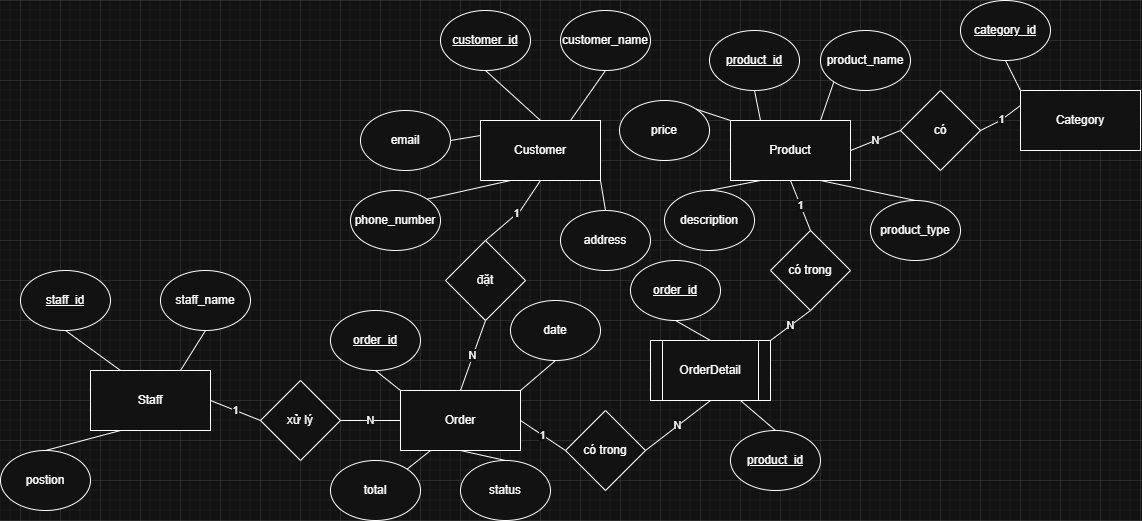

The diagram above was exported from draw.io. Its source (the exported page's mxGraphModel, read from the mxfile embedded in the PNG):
<mxGraphModel dx="1985" dy="624" grid="1" gridSize="10" guides="1" tooltips="1" connect="1" arrows="1" fold="1" page="1" pageScale="1" pageWidth="827" pageHeight="1169" math="0" shadow="0">
  <root>
    <mxCell id="0" />
    <mxCell id="1" parent="0" />
    <mxCell id="X2lo7541d0z-HLiAhM5L-1" parent="1" style="rounded=0;whiteSpace=wrap;html=1;" value="Customer" vertex="1">
      <mxGeometry height="60" width="120" x="140" y="120" as="geometry" />
    </mxCell>
    <mxCell id="X2lo7541d0z-HLiAhM5L-2" parent="1" style="rounded=0;whiteSpace=wrap;html=1;" value="Order" vertex="1">
      <mxGeometry height="60" width="120" x="60" y="390" as="geometry" />
    </mxCell>
    <mxCell id="X2lo7541d0z-HLiAhM5L-4" parent="1" style="rounded=0;whiteSpace=wrap;html=1;" value="Product" vertex="1">
      <mxGeometry height="60" width="120" x="390" y="120" as="geometry" />
    </mxCell>
    <mxCell id="X2lo7541d0z-HLiAhM5L-5" parent="1" style="rounded=0;whiteSpace=wrap;html=1;" value="Staff" vertex="1">
      <mxGeometry height="60" width="120" x="-250" y="370" as="geometry" />
    </mxCell>
    <mxCell id="X2lo7541d0z-HLiAhM5L-7" parent="1" style="ellipse;whiteSpace=wrap;html=1;fontStyle=4" value="customer_id" vertex="1">
      <mxGeometry height="60" width="90" x="100" y="10" as="geometry" />
    </mxCell>
    <mxCell id="X2lo7541d0z-HLiAhM5L-8" parent="1" style="ellipse;whiteSpace=wrap;html=1;" value="customer_name" vertex="1">
      <mxGeometry height="60" width="90" x="220" y="10" as="geometry" />
    </mxCell>
    <mxCell id="X2lo7541d0z-HLiAhM5L-9" parent="1" style="ellipse;whiteSpace=wrap;html=1;" value="phone_number" vertex="1">
      <mxGeometry height="60" width="90" x="10" y="190" as="geometry" />
    </mxCell>
    <mxCell id="X2lo7541d0z-HLiAhM5L-10" parent="1" style="ellipse;whiteSpace=wrap;html=1;" value="email" vertex="1">
      <mxGeometry height="60" width="90" x="20" y="110" as="geometry" />
    </mxCell>
    <mxCell id="X2lo7541d0z-HLiAhM5L-11" parent="1" style="ellipse;whiteSpace=wrap;html=1;" value="address" vertex="1">
      <mxGeometry height="60" width="90" x="220" y="210" as="geometry" />
    </mxCell>
    <mxCell id="X2lo7541d0z-HLiAhM5L-12" parent="1" style="ellipse;whiteSpace=wrap;html=1;fontStyle=4" value="product_id" vertex="1">
      <mxGeometry height="60" width="90" x="369" y="30" as="geometry" />
    </mxCell>
    <mxCell id="X2lo7541d0z-HLiAhM5L-13" parent="1" style="ellipse;whiteSpace=wrap;html=1;" value="product_name" vertex="1">
      <mxGeometry height="60" width="90" x="480" y="30" as="geometry" />
    </mxCell>
    <mxCell id="X2lo7541d0z-HLiAhM5L-14" parent="1" style="ellipse;whiteSpace=wrap;html=1;" value="price" vertex="1">
      <mxGeometry height="60" width="90" x="279" y="100" as="geometry" />
    </mxCell>
    <mxCell id="X2lo7541d0z-HLiAhM5L-15" parent="1" style="ellipse;whiteSpace=wrap;html=1;" value="description" vertex="1">
      <mxGeometry height="60" width="90" x="324" y="190" as="geometry" />
    </mxCell>
    <mxCell id="X2lo7541d0z-HLiAhM5L-16" parent="1" style="ellipse;whiteSpace=wrap;html=1;" value="product_type" vertex="1">
      <mxGeometry height="60" width="90" x="530" y="200" as="geometry" />
    </mxCell>
    <mxCell id="X2lo7541d0z-HLiAhM5L-17" edge="1" parent="1" source="X2lo7541d0z-HLiAhM5L-1" style="endArrow=none;html=1;rounded=0;entryX=0.5;entryY=1;entryDx=0;entryDy=0;exitX=0.75;exitY=0;exitDx=0;exitDy=0;" target="X2lo7541d0z-HLiAhM5L-8" value="">
      <mxGeometry height="50" relative="1" width="50" as="geometry">
        <mxPoint x="300" y="290" as="sourcePoint" />
        <mxPoint x="350" y="240" as="targetPoint" />
      </mxGeometry>
    </mxCell>
    <mxCell id="X2lo7541d0z-HLiAhM5L-18" edge="1" parent="1" source="X2lo7541d0z-HLiAhM5L-1" style="endArrow=none;html=1;rounded=0;entryX=0.5;entryY=1;entryDx=0;entryDy=0;exitX=0.5;exitY=0;exitDx=0;exitDy=0;" target="X2lo7541d0z-HLiAhM5L-7" value="">
      <mxGeometry height="50" relative="1" width="50" as="geometry">
        <mxPoint x="300" y="290" as="sourcePoint" />
        <mxPoint x="350" y="240" as="targetPoint" />
      </mxGeometry>
    </mxCell>
    <mxCell id="X2lo7541d0z-HLiAhM5L-19" edge="1" parent="1" source="X2lo7541d0z-HLiAhM5L-1" style="endArrow=none;html=1;rounded=0;entryX=1;entryY=0.5;entryDx=0;entryDy=0;exitX=0;exitY=0.25;exitDx=0;exitDy=0;" target="X2lo7541d0z-HLiAhM5L-10" value="">
      <mxGeometry height="50" relative="1" width="50" as="geometry">
        <mxPoint x="300" y="290" as="sourcePoint" />
        <mxPoint x="350" y="240" as="targetPoint" />
      </mxGeometry>
    </mxCell>
    <mxCell id="X2lo7541d0z-HLiAhM5L-20" edge="1" parent="1" source="X2lo7541d0z-HLiAhM5L-9" style="endArrow=none;html=1;rounded=0;entryX=0.25;entryY=1;entryDx=0;entryDy=0;exitX=1;exitY=0;exitDx=0;exitDy=0;" target="X2lo7541d0z-HLiAhM5L-1" value="">
      <mxGeometry height="50" relative="1" width="50" as="geometry">
        <mxPoint x="300" y="290" as="sourcePoint" />
        <mxPoint x="350" y="240" as="targetPoint" />
      </mxGeometry>
    </mxCell>
    <mxCell id="X2lo7541d0z-HLiAhM5L-23" edge="1" parent="1" source="X2lo7541d0z-HLiAhM5L-4" style="endArrow=none;html=1;rounded=0;entryX=0.5;entryY=1;entryDx=0;entryDy=0;exitX=0.25;exitY=0;exitDx=0;exitDy=0;" target="X2lo7541d0z-HLiAhM5L-12" value="">
      <mxGeometry height="50" relative="1" width="50" as="geometry">
        <mxPoint x="300" y="290" as="sourcePoint" />
        <mxPoint x="350" y="240" as="targetPoint" />
      </mxGeometry>
    </mxCell>
    <mxCell id="X2lo7541d0z-HLiAhM5L-25" edge="1" parent="1" source="X2lo7541d0z-HLiAhM5L-4" style="endArrow=none;html=1;rounded=0;entryX=0;entryY=1;entryDx=0;entryDy=0;exitX=0.75;exitY=0;exitDx=0;exitDy=0;" target="X2lo7541d0z-HLiAhM5L-13" value="">
      <mxGeometry height="50" relative="1" width="50" as="geometry">
        <mxPoint x="300" y="290" as="sourcePoint" />
        <mxPoint x="350" y="240" as="targetPoint" />
      </mxGeometry>
    </mxCell>
    <mxCell id="X2lo7541d0z-HLiAhM5L-27" edge="1" parent="1" source="X2lo7541d0z-HLiAhM5L-15" style="endArrow=none;html=1;rounded=0;entryX=0.25;entryY=1;entryDx=0;entryDy=0;exitX=0.5;exitY=0;exitDx=0;exitDy=0;" target="X2lo7541d0z-HLiAhM5L-4" value="">
      <mxGeometry height="50" relative="1" width="50" as="geometry">
        <mxPoint x="300" y="290" as="sourcePoint" />
        <mxPoint x="350" y="240" as="targetPoint" />
      </mxGeometry>
    </mxCell>
    <mxCell id="X2lo7541d0z-HLiAhM5L-28" edge="1" parent="1" source="X2lo7541d0z-HLiAhM5L-16" style="endArrow=none;html=1;rounded=0;entryX=0.75;entryY=1;entryDx=0;entryDy=0;exitX=0.5;exitY=0;exitDx=0;exitDy=0;" target="X2lo7541d0z-HLiAhM5L-4" value="">
      <mxGeometry height="50" relative="1" width="50" as="geometry">
        <mxPoint x="300" y="290" as="sourcePoint" />
        <mxPoint x="350" y="240" as="targetPoint" />
      </mxGeometry>
    </mxCell>
    <mxCell id="X2lo7541d0z-HLiAhM5L-29" parent="1" style="ellipse;whiteSpace=wrap;html=1;fontStyle=4" value="order_id" vertex="1">
      <mxGeometry height="60" width="90" x="-10" y="310" as="geometry" />
    </mxCell>
    <mxCell id="X2lo7541d0z-HLiAhM5L-30" parent="1" style="ellipse;whiteSpace=wrap;html=1;" value="date" vertex="1">
      <mxGeometry height="60" width="90" x="170" y="300" as="geometry" />
    </mxCell>
    <mxCell id="X2lo7541d0z-HLiAhM5L-31" parent="1" style="ellipse;whiteSpace=wrap;html=1;" value="status" vertex="1">
      <mxGeometry height="60" width="90" x="120" y="460" as="geometry" />
    </mxCell>
    <mxCell id="X2lo7541d0z-HLiAhM5L-32" parent="1" style="ellipse;whiteSpace=wrap;html=1;" value="total" vertex="1">
      <mxGeometry height="60" width="90" x="-10" y="460" as="geometry" />
    </mxCell>
    <mxCell id="X2lo7541d0z-HLiAhM5L-35" edge="1" parent="1" source="X2lo7541d0z-HLiAhM5L-32" style="endArrow=none;html=1;rounded=0;entryX=0.25;entryY=1;entryDx=0;entryDy=0;exitX=1;exitY=0;exitDx=0;exitDy=0;" target="X2lo7541d0z-HLiAhM5L-2" value="">
      <mxGeometry height="50" relative="1" width="50" as="geometry">
        <mxPoint x="300" y="290" as="sourcePoint" />
        <mxPoint x="350" y="240" as="targetPoint" />
      </mxGeometry>
    </mxCell>
    <mxCell id="X2lo7541d0z-HLiAhM5L-36" edge="1" parent="1" source="X2lo7541d0z-HLiAhM5L-31" style="endArrow=none;html=1;rounded=0;entryX=0.5;entryY=1;entryDx=0;entryDy=0;exitX=0.5;exitY=0;exitDx=0;exitDy=0;" target="X2lo7541d0z-HLiAhM5L-2" value="">
      <mxGeometry height="50" relative="1" width="50" as="geometry">
        <mxPoint x="300" y="390" as="sourcePoint" />
        <mxPoint x="350" y="340" as="targetPoint" />
      </mxGeometry>
    </mxCell>
    <mxCell id="X2lo7541d0z-HLiAhM5L-37" parent="1" style="shape=process;whiteSpace=wrap;html=1;backgroundOutline=1;" value="OrderDetail" vertex="1">
      <mxGeometry height="60" width="120" x="310" y="340" as="geometry" />
    </mxCell>
    <mxCell id="X2lo7541d0z-HLiAhM5L-38" edge="1" parent="1" source="X2lo7541d0z-HLiAhM5L-29" style="endArrow=none;html=1;rounded=0;entryX=0;entryY=0;entryDx=0;entryDy=0;exitX=0.5;exitY=1;exitDx=0;exitDy=0;" target="X2lo7541d0z-HLiAhM5L-2" value="">
      <mxGeometry height="50" relative="1" width="50" as="geometry">
        <mxPoint x="300" y="290" as="sourcePoint" />
        <mxPoint x="350" y="240" as="targetPoint" />
      </mxGeometry>
    </mxCell>
    <mxCell id="X2lo7541d0z-HLiAhM5L-39" edge="1" parent="1" source="X2lo7541d0z-HLiAhM5L-2" style="endArrow=none;html=1;rounded=0;entryX=0.5;entryY=1;entryDx=0;entryDy=0;exitX=1;exitY=0;exitDx=0;exitDy=0;" target="X2lo7541d0z-HLiAhM5L-30" value="">
      <mxGeometry height="50" relative="1" width="50" as="geometry">
        <mxPoint x="300" y="290" as="sourcePoint" />
        <mxPoint x="350" y="240" as="targetPoint" />
      </mxGeometry>
    </mxCell>
    <mxCell id="X2lo7541d0z-HLiAhM5L-40" parent="1" style="rhombus;whiteSpace=wrap;html=1;" value="đặt" vertex="1">
      <mxGeometry height="80" width="80" x="105" y="240" as="geometry" />
    </mxCell>
    <mxCell id="X2lo7541d0z-HLiAhM5L-41" edge="1" parent="1" source="X2lo7541d0z-HLiAhM5L-40" style="endArrow=none;html=1;rounded=0;entryX=0.5;entryY=1;entryDx=0;entryDy=0;exitX=0.5;exitY=0;exitDx=0;exitDy=0;" target="X2lo7541d0z-HLiAhM5L-1" value="1">
      <mxGeometry height="50" relative="1" width="50" as="geometry">
        <Array as="points">
          <mxPoint x="180" y="210" />
        </Array>
        <mxPoint x="300" y="290" as="sourcePoint" />
        <mxPoint x="190" y="200" as="targetPoint" />
      </mxGeometry>
    </mxCell>
    <mxCell id="X2lo7541d0z-HLiAhM5L-42" edge="1" parent="1" source="X2lo7541d0z-HLiAhM5L-11" style="endArrow=none;html=1;rounded=0;entryX=1;entryY=1;entryDx=0;entryDy=0;exitX=0.5;exitY=0;exitDx=0;exitDy=0;" target="X2lo7541d0z-HLiAhM5L-1" value="">
      <mxGeometry height="50" relative="1" width="50" as="geometry">
        <mxPoint x="300" y="290" as="sourcePoint" />
        <mxPoint x="350" y="240" as="targetPoint" />
      </mxGeometry>
    </mxCell>
    <mxCell id="X2lo7541d0z-HLiAhM5L-43" edge="1" parent="1" source="X2lo7541d0z-HLiAhM5L-2" style="endArrow=none;html=1;rounded=0;entryX=0.5;entryY=1;entryDx=0;entryDy=0;exitX=0.5;exitY=0;exitDx=0;exitDy=0;" target="X2lo7541d0z-HLiAhM5L-40" value="N">
      <mxGeometry height="50" relative="1" width="50" as="geometry">
        <mxPoint x="300" y="290" as="sourcePoint" />
        <mxPoint x="350" y="240" as="targetPoint" />
      </mxGeometry>
    </mxCell>
    <mxCell id="X2lo7541d0z-HLiAhM5L-45" parent="1" style="rhombus;whiteSpace=wrap;html=1;" value="có trong" vertex="1">
      <mxGeometry height="80" width="80" x="225" y="410" as="geometry" />
    </mxCell>
    <mxCell id="X2lo7541d0z-HLiAhM5L-46" edge="1" parent="1" source="X2lo7541d0z-HLiAhM5L-2" style="endArrow=none;html=1;rounded=0;entryX=0;entryY=0.5;entryDx=0;entryDy=0;exitX=1;exitY=0.5;exitDx=0;exitDy=0;" target="X2lo7541d0z-HLiAhM5L-45" value="1">
      <mxGeometry height="50" relative="1" width="50" as="geometry">
        <mxPoint x="110" y="290" as="sourcePoint" />
        <mxPoint x="160" y="240" as="targetPoint" />
      </mxGeometry>
    </mxCell>
    <mxCell id="X2lo7541d0z-HLiAhM5L-47" edge="1" parent="1" source="X2lo7541d0z-HLiAhM5L-37" style="endArrow=none;html=1;rounded=0;entryX=1;entryY=0.5;entryDx=0;entryDy=0;exitX=0.5;exitY=1;exitDx=0;exitDy=0;" target="X2lo7541d0z-HLiAhM5L-45" value="N">
      <mxGeometry height="50" relative="1" width="50" as="geometry">
        <mxPoint x="110" y="290" as="sourcePoint" />
        <mxPoint x="160" y="240" as="targetPoint" />
      </mxGeometry>
    </mxCell>
    <mxCell id="X2lo7541d0z-HLiAhM5L-48" parent="1" style="rhombus;whiteSpace=wrap;html=1;" value="có trong" vertex="1">
      <mxGeometry height="80" width="80" x="430" y="230" as="geometry" />
    </mxCell>
    <mxCell id="X2lo7541d0z-HLiAhM5L-49" edge="1" parent="1" source="X2lo7541d0z-HLiAhM5L-37" style="endArrow=none;html=1;rounded=0;entryX=0.5;entryY=1;entryDx=0;entryDy=0;exitX=1;exitY=0;exitDx=0;exitDy=0;" target="X2lo7541d0z-HLiAhM5L-48" value="N">
      <mxGeometry height="50" relative="1" width="50" as="geometry">
        <mxPoint x="110" y="290" as="sourcePoint" />
        <mxPoint x="160" y="240" as="targetPoint" />
      </mxGeometry>
    </mxCell>
    <mxCell id="X2lo7541d0z-HLiAhM5L-50" edge="1" parent="1" source="X2lo7541d0z-HLiAhM5L-48" style="endArrow=none;html=1;rounded=0;entryX=0.5;entryY=1;entryDx=0;entryDy=0;exitX=0.5;exitY=0;exitDx=0;exitDy=0;" target="X2lo7541d0z-HLiAhM5L-4" value="1">
      <mxGeometry height="50" relative="1" width="50" as="geometry">
        <mxPoint x="110" y="290" as="sourcePoint" />
        <mxPoint x="160" y="240" as="targetPoint" />
      </mxGeometry>
    </mxCell>
    <mxCell id="X2lo7541d0z-HLiAhM5L-51" parent="1" style="rhombus;whiteSpace=wrap;html=1;" value="xử lý" vertex="1">
      <mxGeometry height="80" width="80" x="-80" y="380" as="geometry" />
    </mxCell>
    <mxCell id="X2lo7541d0z-HLiAhM5L-52" edge="1" parent="1" source="X2lo7541d0z-HLiAhM5L-51" style="endArrow=none;html=1;rounded=0;entryX=1;entryY=0.5;entryDx=0;entryDy=0;exitX=0;exitY=0.5;exitDx=0;exitDy=0;" target="X2lo7541d0z-HLiAhM5L-5" value="1">
      <mxGeometry height="50" relative="1" width="50" as="geometry">
        <mxPoint x="110" y="290" as="sourcePoint" />
        <mxPoint x="160" y="240" as="targetPoint" />
      </mxGeometry>
    </mxCell>
    <mxCell id="X2lo7541d0z-HLiAhM5L-53" edge="1" parent="1" source="X2lo7541d0z-HLiAhM5L-51" style="endArrow=none;html=1;rounded=0;entryX=0;entryY=0.5;entryDx=0;entryDy=0;exitX=1;exitY=0.5;exitDx=0;exitDy=0;" target="X2lo7541d0z-HLiAhM5L-2" value="N">
      <mxGeometry height="50" relative="1" width="50" as="geometry">
        <mxPoint x="110" y="290" as="sourcePoint" />
        <mxPoint x="160" y="240" as="targetPoint" />
      </mxGeometry>
    </mxCell>
    <mxCell id="X2lo7541d0z-HLiAhM5L-54" parent="1" style="ellipse;whiteSpace=wrap;html=1;fontStyle=4" value="order_id" vertex="1">
      <mxGeometry height="60" width="90" x="290" y="260" as="geometry" />
    </mxCell>
    <mxCell id="X2lo7541d0z-HLiAhM5L-55" parent="1" style="ellipse;whiteSpace=wrap;html=1;fontStyle=4" value="product_id" vertex="1">
      <mxGeometry height="60" width="90" x="390" y="430" as="geometry" />
    </mxCell>
    <mxCell id="X2lo7541d0z-HLiAhM5L-56" edge="1" parent="1" source="X2lo7541d0z-HLiAhM5L-54" style="endArrow=none;html=1;rounded=0;entryX=0.5;entryY=0;entryDx=0;entryDy=0;exitX=0.5;exitY=1;exitDx=0;exitDy=0;" target="X2lo7541d0z-HLiAhM5L-37" value="">
      <mxGeometry height="50" relative="1" width="50" as="geometry">
        <mxPoint x="110" y="210" as="sourcePoint" />
        <mxPoint x="160" y="160" as="targetPoint" />
      </mxGeometry>
    </mxCell>
    <mxCell id="X2lo7541d0z-HLiAhM5L-57" edge="1" parent="1" source="X2lo7541d0z-HLiAhM5L-37" style="endArrow=none;html=1;rounded=0;entryX=0.5;entryY=0;entryDx=0;entryDy=0;exitX=0.75;exitY=1;exitDx=0;exitDy=0;" target="X2lo7541d0z-HLiAhM5L-55" value="">
      <mxGeometry height="50" relative="1" width="50" as="geometry">
        <mxPoint x="110" y="410" as="sourcePoint" />
        <mxPoint x="160" y="360" as="targetPoint" />
      </mxGeometry>
    </mxCell>
    <mxCell id="X2lo7541d0z-HLiAhM5L-58" parent="1" style="ellipse;whiteSpace=wrap;html=1;fontStyle=4" value="staff_id" vertex="1">
      <mxGeometry height="60" width="90" x="-320" y="270" as="geometry" />
    </mxCell>
    <mxCell id="X2lo7541d0z-HLiAhM5L-59" parent="1" style="ellipse;whiteSpace=wrap;html=1;" value="staff_name" vertex="1">
      <mxGeometry height="60" width="90" x="-180" y="270" as="geometry" />
    </mxCell>
    <mxCell id="X2lo7541d0z-HLiAhM5L-60" parent="1" style="ellipse;whiteSpace=wrap;html=1;" value="postion" vertex="1">
      <mxGeometry height="60" width="90" x="-340" y="450" as="geometry" />
    </mxCell>
    <mxCell id="X2lo7541d0z-HLiAhM5L-61" edge="1" parent="1" source="X2lo7541d0z-HLiAhM5L-5" style="endArrow=none;html=1;rounded=0;entryX=0.5;entryY=1;entryDx=0;entryDy=0;exitX=0.25;exitY=0;exitDx=0;exitDy=0;" target="X2lo7541d0z-HLiAhM5L-58" value="">
      <mxGeometry height="50" relative="1" width="50" as="geometry">
        <mxPoint x="110" y="310" as="sourcePoint" />
        <mxPoint x="160" y="260" as="targetPoint" />
      </mxGeometry>
    </mxCell>
    <mxCell id="X2lo7541d0z-HLiAhM5L-62" edge="1" parent="1" source="X2lo7541d0z-HLiAhM5L-5" style="endArrow=none;html=1;rounded=0;entryX=0.5;entryY=1;entryDx=0;entryDy=0;exitX=0.75;exitY=0;exitDx=0;exitDy=0;" target="X2lo7541d0z-HLiAhM5L-59" value="">
      <mxGeometry height="50" relative="1" width="50" as="geometry">
        <mxPoint x="110" y="310" as="sourcePoint" />
        <mxPoint x="160" y="260" as="targetPoint" />
      </mxGeometry>
    </mxCell>
    <mxCell id="X2lo7541d0z-HLiAhM5L-63" edge="1" parent="1" source="X2lo7541d0z-HLiAhM5L-5" style="endArrow=none;html=1;rounded=0;entryX=0.5;entryY=0;entryDx=0;entryDy=0;exitX=0.25;exitY=1;exitDx=0;exitDy=0;" target="X2lo7541d0z-HLiAhM5L-60" value="">
      <mxGeometry height="50" relative="1" width="50" as="geometry">
        <mxPoint x="110" y="310" as="sourcePoint" />
        <mxPoint x="160" y="260" as="targetPoint" />
      </mxGeometry>
    </mxCell>
    <mxCell id="Mj2H7iVJg7mvPZ9Rg7ZI-1" parent="1" style="rounded=0;whiteSpace=wrap;html=1;" value="Category" vertex="1">
      <mxGeometry height="60" width="120" x="680" y="90" as="geometry" />
    </mxCell>
    <mxCell id="Mj2H7iVJg7mvPZ9Rg7ZI-2" parent="1" style="ellipse;whiteSpace=wrap;html=1;fontStyle=4" value="category_id" vertex="1">
      <mxGeometry height="60" width="90" x="620" as="geometry" />
    </mxCell>
    <mxCell id="Mj2H7iVJg7mvPZ9Rg7ZI-3" edge="1" parent="1" source="Mj2H7iVJg7mvPZ9Rg7ZI-1" style="endArrow=none;html=1;rounded=0;entryX=0.5;entryY=1;entryDx=0;entryDy=0;exitX=0;exitY=0;exitDx=0;exitDy=0;" target="Mj2H7iVJg7mvPZ9Rg7ZI-2" value="">
      <mxGeometry height="50" relative="1" width="50" as="geometry">
        <mxPoint x="370" y="120" as="sourcePoint" />
        <mxPoint x="420" y="70" as="targetPoint" />
      </mxGeometry>
    </mxCell>
    <mxCell id="Mj2H7iVJg7mvPZ9Rg7ZI-4" edge="1" parent="1" source="X2lo7541d0z-HLiAhM5L-14" style="endArrow=none;html=1;rounded=0;entryX=0;entryY=0;entryDx=0;entryDy=0;exitX=1;exitY=0;exitDx=0;exitDy=0;" target="X2lo7541d0z-HLiAhM5L-4" value="">
      <mxGeometry height="50" relative="1" width="50" as="geometry">
        <mxPoint x="370" y="120" as="sourcePoint" />
        <mxPoint x="420" y="70" as="targetPoint" />
      </mxGeometry>
    </mxCell>
    <mxCell id="Mj2H7iVJg7mvPZ9Rg7ZI-5" parent="1" style="rhombus;whiteSpace=wrap;html=1;" value="có" vertex="1">
      <mxGeometry height="80" width="80" x="560" y="90" as="geometry" />
    </mxCell>
    <mxCell id="Mj2H7iVJg7mvPZ9Rg7ZI-6" edge="1" parent="1" source="Mj2H7iVJg7mvPZ9Rg7ZI-5" style="endArrow=none;html=1;rounded=0;entryX=0;entryY=0.25;entryDx=0;entryDy=0;exitX=1;exitY=0.5;exitDx=0;exitDy=0;" target="Mj2H7iVJg7mvPZ9Rg7ZI-1" value="1">
      <mxGeometry height="50" relative="1" width="50" as="geometry">
        <Array as="points">
          <mxPoint x="660" y="120" />
        </Array>
        <mxPoint x="370" y="120" as="sourcePoint" />
        <mxPoint x="420" y="70" as="targetPoint" />
      </mxGeometry>
    </mxCell>
    <mxCell id="Mj2H7iVJg7mvPZ9Rg7ZI-7" edge="1" parent="1" source="X2lo7541d0z-HLiAhM5L-4" style="endArrow=none;html=1;rounded=0;entryX=0;entryY=0.5;entryDx=0;entryDy=0;exitX=1;exitY=0.5;exitDx=0;exitDy=0;" target="Mj2H7iVJg7mvPZ9Rg7ZI-5" value="N">
      <mxGeometry height="50" relative="1" width="50" as="geometry">
        <mxPoint x="370" y="120" as="sourcePoint" />
        <mxPoint x="420" y="70" as="targetPoint" />
      </mxGeometry>
    </mxCell>
  </root>
</mxGraphModel>